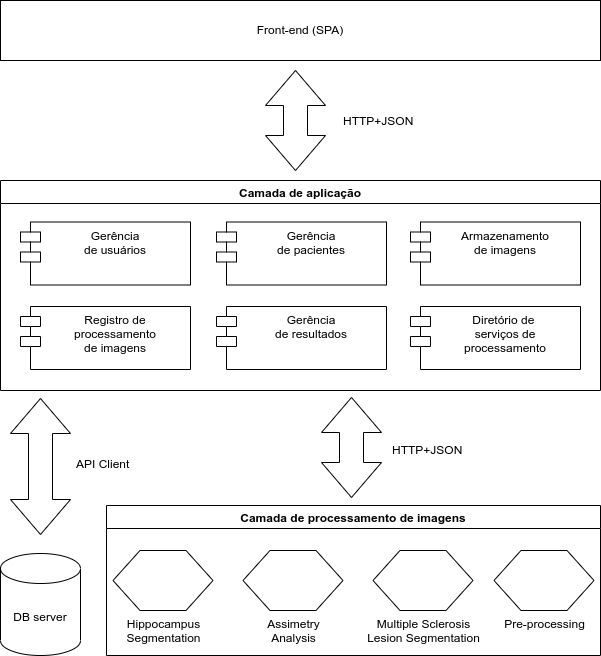

The diagram above was exported from draw.io. Its source (the exported page's mxGraphModel, read from the mxfile embedded in the PNG):
<mxGraphModel dx="1102" dy="983" grid="0" gridSize="10" guides="1" tooltips="1" connect="1" arrows="1" fold="1" page="1" pageScale="1" pageWidth="1100" pageHeight="850" math="0" shadow="0">
  <root>
    <mxCell id="0" />
    <mxCell id="1" parent="0" />
    <mxCell id="_kHqZPv--upeAqURoZWY-15" value="DB server" style="shape=cylinder3;whiteSpace=wrap;html=1;boundedLbl=1;backgroundOutline=1;size=15;" parent="1" vertex="1">
      <mxGeometry x="180" y="623" width="80" height="102" as="geometry" />
    </mxCell>
    <mxCell id="_kHqZPv--upeAqURoZWY-17" value="Front-end (SPA)" style="rounded=0;whiteSpace=wrap;html=1;" parent="1" vertex="1">
      <mxGeometry x="180" y="70" width="600" height="60" as="geometry" />
    </mxCell>
    <mxCell id="_kHqZPv--upeAqURoZWY-19" value="" style="html=1;shadow=0;dashed=0;align=center;verticalAlign=middle;shape=mxgraph.arrows2.twoWayArrow;dy=0.6;dx=35;direction=south;" parent="1" vertex="1">
      <mxGeometry x="445" y="140" width="60" height="100" as="geometry" />
    </mxCell>
    <mxCell id="_kHqZPv--upeAqURoZWY-20" value="" style="html=1;shadow=0;dashed=0;align=center;verticalAlign=middle;shape=mxgraph.arrows2.twoWayArrow;dy=0.6;dx=35;direction=south;" parent="1" vertex="1">
      <mxGeometry x="501" y="467" width="60" height="100" as="geometry" />
    </mxCell>
    <mxCell id="_kHqZPv--upeAqURoZWY-21" value="" style="html=1;shadow=0;dashed=0;align=center;verticalAlign=middle;shape=mxgraph.arrows2.twoWayArrow;dy=0.6;dx=35;direction=south;" parent="1" vertex="1">
      <mxGeometry x="190" y="468" width="60" height="136" as="geometry" />
    </mxCell>
    <mxCell id="_kHqZPv--upeAqURoZWY-22" value="" style="group" parent="1" vertex="1" connectable="0">
      <mxGeometry x="180" y="250" width="600" height="210" as="geometry" />
    </mxCell>
    <mxCell id="_kHqZPv--upeAqURoZWY-1" value="Gerência &#10;de usuários" style="shape=module;align=left;spacingLeft=20;align=center;verticalAlign=top;" parent="_kHqZPv--upeAqURoZWY-22" vertex="1">
      <mxGeometry x="20" y="41.5" width="170" height="63" as="geometry" />
    </mxCell>
    <mxCell id="_kHqZPv--upeAqURoZWY-2" value="Gerência &#10;de pacientes" style="shape=module;align=left;spacingLeft=20;align=center;verticalAlign=top;" parent="_kHqZPv--upeAqURoZWY-22" vertex="1">
      <mxGeometry x="216" y="41.5" width="170" height="63" as="geometry" />
    </mxCell>
    <mxCell id="_kHqZPv--upeAqURoZWY-3" value="Armazenamento&#10;de imagens" style="shape=module;align=left;spacingLeft=20;align=center;verticalAlign=top;" parent="_kHqZPv--upeAqURoZWY-22" vertex="1">
      <mxGeometry x="410" y="41.5" width="170" height="63" as="geometry" />
    </mxCell>
    <mxCell id="_kHqZPv--upeAqURoZWY-4" value="Registro de &#10;processamento &#10;de imagens" style="shape=module;align=left;spacingLeft=20;align=center;verticalAlign=top;" parent="_kHqZPv--upeAqURoZWY-22" vertex="1">
      <mxGeometry x="20" y="126" width="170" height="63" as="geometry" />
    </mxCell>
    <mxCell id="_kHqZPv--upeAqURoZWY-5" value="Gerência &#10;de resultados" style="shape=module;align=left;spacingLeft=20;align=center;verticalAlign=top;" parent="_kHqZPv--upeAqURoZWY-22" vertex="1">
      <mxGeometry x="216" y="126" width="170" height="63" as="geometry" />
    </mxCell>
    <mxCell id="_kHqZPv--upeAqURoZWY-6" value="Diretório de &#10;serviços de&#10;processamento" style="shape=module;align=left;spacingLeft=20;align=center;verticalAlign=top;" parent="_kHqZPv--upeAqURoZWY-22" vertex="1">
      <mxGeometry x="410" y="126" width="170" height="63" as="geometry" />
    </mxCell>
    <mxCell id="_kHqZPv--upeAqURoZWY-14" value="Camada de aplicação" style="swimlane;" parent="_kHqZPv--upeAqURoZWY-22" vertex="1">
      <mxGeometry width="600" height="210" as="geometry" />
    </mxCell>
    <mxCell id="_kHqZPv--upeAqURoZWY-12" value="Camada de processamento de imagens" style="swimlane;" parent="1" vertex="1">
      <mxGeometry x="286" y="575" width="494" height="150" as="geometry" />
    </mxCell>
    <mxCell id="_kHqZPv--upeAqURoZWY-8" value="Hippocampus&lt;br&gt;Segmentation" style="verticalLabelPosition=bottom;verticalAlign=top;html=1;shape=hexagon;perimeter=hexagonPerimeter2;arcSize=6;size=0.27;" parent="_kHqZPv--upeAqURoZWY-12" vertex="1">
      <mxGeometry x="6.5" y="45" width="100" height="60" as="geometry" />
    </mxCell>
    <mxCell id="_kHqZPv--upeAqURoZWY-9" value="Assimetry&lt;br&gt;Analysis" style="verticalLabelPosition=bottom;verticalAlign=top;html=1;shape=hexagon;perimeter=hexagonPerimeter2;arcSize=6;size=0.27;" parent="_kHqZPv--upeAqURoZWY-12" vertex="1">
      <mxGeometry x="136.5" y="45" width="100" height="60" as="geometry" />
    </mxCell>
    <mxCell id="_kHqZPv--upeAqURoZWY-10" value="Multiple Sclerosis&lt;br&gt;Lesion Segmentation" style="verticalLabelPosition=bottom;verticalAlign=top;html=1;shape=hexagon;perimeter=hexagonPerimeter2;arcSize=6;size=0.27;" parent="_kHqZPv--upeAqURoZWY-12" vertex="1">
      <mxGeometry x="266.5" y="45" width="100" height="60" as="geometry" />
    </mxCell>
    <mxCell id="_kHqZPv--upeAqURoZWY-23" value="Pre-processing" style="verticalLabelPosition=bottom;verticalAlign=top;html=1;shape=hexagon;perimeter=hexagonPerimeter2;arcSize=6;size=0.27;" parent="_kHqZPv--upeAqURoZWY-12" vertex="1">
      <mxGeometry x="387.5" y="45" width="100" height="60" as="geometry" />
    </mxCell>
    <mxCell id="w2ZNqOqfTCjGPS0P5Rcz-1" value="HTTP+JSON" style="text;strokeColor=none;fillColor=none;align=left;verticalAlign=middle;spacingLeft=4;spacingRight=4;overflow=hidden;points=[[0,0.5],[1,0.5]];portConstraint=eastwest;rotatable=0;" vertex="1" parent="1">
      <mxGeometry x="517" y="175" width="80" height="30" as="geometry" />
    </mxCell>
    <mxCell id="w2ZNqOqfTCjGPS0P5Rcz-2" value="API Client" style="text;strokeColor=none;fillColor=none;align=left;verticalAlign=middle;spacingLeft=4;spacingRight=4;overflow=hidden;points=[[0,0.5],[1,0.5]];portConstraint=eastwest;rotatable=0;" vertex="1" parent="1">
      <mxGeometry x="250" y="518" width="80" height="30" as="geometry" />
    </mxCell>
    <mxCell id="w2ZNqOqfTCjGPS0P5Rcz-3" value="HTTP+JSON" style="text;strokeColor=none;fillColor=none;align=left;verticalAlign=middle;spacingLeft=4;spacingRight=4;overflow=hidden;points=[[0,0.5],[1,0.5]];portConstraint=eastwest;rotatable=0;" vertex="1" parent="1">
      <mxGeometry x="566" y="504" width="80" height="30" as="geometry" />
    </mxCell>
  </root>
</mxGraphModel>